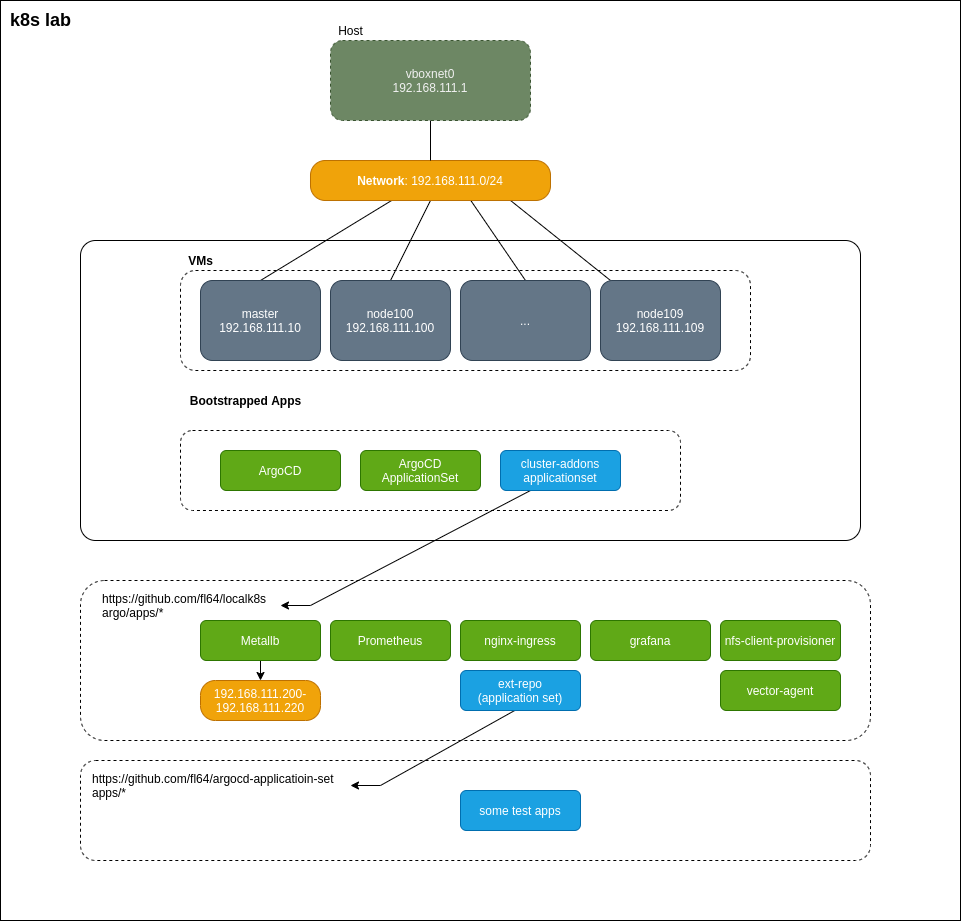

The diagram above was exported from draw.io. Its source (the exported page's mxGraphModel, read from the mxfile embedded in the PNG):
<mxGraphModel dx="2850" dy="659" grid="1" gridSize="10" guides="1" tooltips="1" connect="1" arrows="1" fold="1" page="0" pageScale="1" pageWidth="850" pageHeight="1100" background="none" math="0" shadow="0">
  <root>
    <mxCell id="0" />
    <mxCell id="1" parent="0" />
    <mxCell id="44" value="" style="rounded=0;whiteSpace=wrap;html=1;align=left;" parent="1" vertex="1">
      <mxGeometry x="-40" y="80" width="960" height="920" as="geometry" />
    </mxCell>
    <mxCell id="51" value="" style="rounded=1;whiteSpace=wrap;html=1;dashed=1;" parent="1" vertex="1">
      <mxGeometry x="40" y="840" width="790" height="100" as="geometry" />
    </mxCell>
    <mxCell id="28" value="" style="rounded=1;whiteSpace=wrap;html=1;arcSize=5;" parent="1" vertex="1">
      <mxGeometry x="40" y="320" width="780" height="300" as="geometry" />
    </mxCell>
    <mxCell id="43" value="" style="rounded=1;whiteSpace=wrap;html=1;dashed=1;" parent="1" vertex="1">
      <mxGeometry x="140" y="350" width="570" height="100" as="geometry" />
    </mxCell>
    <mxCell id="35" value="" style="rounded=1;whiteSpace=wrap;html=1;dashed=1;" parent="1" vertex="1">
      <mxGeometry x="40" y="660" width="790" height="160" as="geometry" />
    </mxCell>
    <mxCell id="30" value="" style="rounded=1;whiteSpace=wrap;html=1;dashed=1;" parent="1" vertex="1">
      <mxGeometry x="140" y="510" width="500" height="80" as="geometry" />
    </mxCell>
    <mxCell id="3" value="&lt;span style=&quot;color: rgb(240 , 240 , 240)&quot;&gt;vboxnet0&lt;/span&gt;&lt;br style=&quot;color: rgb(240 , 240 , 240)&quot;&gt;&lt;span style=&quot;color: rgb(240 , 240 , 240)&quot;&gt;192.168.111.1&lt;/span&gt;" style="shape=ext;double=0;rounded=1;whiteSpace=wrap;html=1;dashed=1;fillColor=#6d8764;strokeColor=#3A5431;fontColor=#ffffff;" parent="1" vertex="1">
      <mxGeometry x="290" y="120" width="200" height="80" as="geometry" />
    </mxCell>
    <mxCell id="tvJjY-yOOGK8GcRBC_pJ-7" style="rounded=0;orthogonalLoop=1;jettySize=auto;html=1;exitX=0.5;exitY=0;exitDx=0;exitDy=0;endArrow=none;endFill=0;entryX=0.336;entryY=1.007;entryDx=0;entryDy=0;entryPerimeter=0;" parent="1" source="tvJjY-yOOGK8GcRBC_pJ-2" target="tvJjY-yOOGK8GcRBC_pJ-5" edge="1">
      <mxGeometry relative="1" as="geometry">
        <mxPoint x="520" y="283" as="targetPoint" />
      </mxGeometry>
    </mxCell>
    <mxCell id="tvJjY-yOOGK8GcRBC_pJ-2" value="master&lt;br&gt;192.168.111.10" style="rounded=1;whiteSpace=wrap;html=1;fillColor=#647687;strokeColor=#314354;fontColor=#ffffff;" parent="1" vertex="1">
      <mxGeometry x="160" y="360" width="120" height="80" as="geometry" />
    </mxCell>
    <mxCell id="tvJjY-yOOGK8GcRBC_pJ-8" style="rounded=0;orthogonalLoop=1;jettySize=auto;html=1;exitX=0.5;exitY=0;exitDx=0;exitDy=0;entryX=0.5;entryY=1;entryDx=0;entryDy=0;endArrow=none;endFill=0;" parent="1" source="tvJjY-yOOGK8GcRBC_pJ-3" target="tvJjY-yOOGK8GcRBC_pJ-5" edge="1">
      <mxGeometry relative="1" as="geometry" />
    </mxCell>
    <mxCell id="tvJjY-yOOGK8GcRBC_pJ-3" value="node100&lt;br&gt;192.168.111.100" style="rounded=1;whiteSpace=wrap;html=1;fillColor=#647687;strokeColor=#314354;fontColor=#ffffff;" parent="1" vertex="1">
      <mxGeometry x="290" y="360" width="120" height="80" as="geometry" />
    </mxCell>
    <mxCell id="tvJjY-yOOGK8GcRBC_pJ-9" style="rounded=0;orthogonalLoop=1;jettySize=auto;html=1;exitX=0.5;exitY=0;exitDx=0;exitDy=0;endArrow=none;endFill=0;entryX=0.668;entryY=1;entryDx=0;entryDy=0;entryPerimeter=0;" parent="1" source="tvJjY-yOOGK8GcRBC_pJ-4" target="tvJjY-yOOGK8GcRBC_pJ-5" edge="1">
      <mxGeometry relative="1" as="geometry">
        <mxPoint x="580" y="280" as="targetPoint" />
      </mxGeometry>
    </mxCell>
    <mxCell id="tvJjY-yOOGK8GcRBC_pJ-4" value="..." style="rounded=1;whiteSpace=wrap;html=1;fillColor=#647687;strokeColor=#314354;fontColor=#ffffff;" parent="1" vertex="1">
      <mxGeometry x="420" y="360" width="130" height="80" as="geometry" />
    </mxCell>
    <mxCell id="19" style="rounded=0;orthogonalLoop=1;jettySize=auto;html=1;exitX=0.833;exitY=0.997;exitDx=0;exitDy=0;endArrow=none;endFill=0;exitPerimeter=0;" parent="1" source="tvJjY-yOOGK8GcRBC_pJ-5" target="18" edge="1">
      <mxGeometry relative="1" as="geometry" />
    </mxCell>
    <mxCell id="tvJjY-yOOGK8GcRBC_pJ-5" value="&lt;b&gt;Network&lt;/b&gt;: 192.168.111.0/24" style="rounded=1;whiteSpace=wrap;html=1;arcSize=37;fillColor=#f0a30a;strokeColor=#BD7000;fontColor=#ffffff;" parent="1" vertex="1">
      <mxGeometry x="270" y="240" width="240" height="40" as="geometry" />
    </mxCell>
    <mxCell id="tvJjY-yOOGK8GcRBC_pJ-10" style="rounded=0;orthogonalLoop=1;jettySize=auto;html=1;exitX=0.5;exitY=1;exitDx=0;exitDy=0;entryX=0.5;entryY=0;entryDx=0;entryDy=0;endArrow=none;endFill=0;" parent="1" source="3" target="tvJjY-yOOGK8GcRBC_pJ-5" edge="1">
      <mxGeometry relative="1" as="geometry" />
    </mxCell>
    <mxCell id="4" value="Host" style="text;html=1;align=center;verticalAlign=middle;resizable=0;points=[];autosize=1;" parent="1" vertex="1">
      <mxGeometry x="290" y="100" width="40" height="20" as="geometry" />
    </mxCell>
    <mxCell id="18" value="node109&lt;br&gt;192.168.111.109" style="rounded=1;whiteSpace=wrap;html=1;fillColor=#647687;strokeColor=#314354;fontColor=#ffffff;" parent="1" vertex="1">
      <mxGeometry x="560" y="360" width="120" height="80" as="geometry" />
    </mxCell>
    <mxCell id="25" value="&lt;font style=&quot;font-size: 18px&quot;&gt;k8s lab&lt;/font&gt;" style="text;html=1;align=center;verticalAlign=middle;resizable=0;points=[];autosize=1;fontStyle=1" parent="1" vertex="1">
      <mxGeometry x="-40" y="90" width="80" height="20" as="geometry" />
    </mxCell>
    <mxCell id="26" value="ArgoCD" style="rounded=1;whiteSpace=wrap;html=1;fillColor=#60a917;strokeColor=#2D7600;fontColor=#ffffff;" parent="1" vertex="1">
      <mxGeometry x="180" y="530" width="120" height="40" as="geometry" />
    </mxCell>
    <mxCell id="27" value="ArgoCD&lt;br&gt;ApplicationSet" style="rounded=1;whiteSpace=wrap;html=1;fillColor=#60a917;strokeColor=#2D7600;fontColor=#ffffff;" parent="1" vertex="1">
      <mxGeometry x="320" y="530" width="120" height="40" as="geometry" />
    </mxCell>
    <mxCell id="29" value="VMs" style="text;html=1;align=center;verticalAlign=middle;resizable=0;points=[];autosize=1;fontStyle=1" parent="1" vertex="1">
      <mxGeometry x="140" y="330" width="40" height="20" as="geometry" />
    </mxCell>
    <mxCell id="31" value="Bootstrapped Apps" style="text;html=1;align=center;verticalAlign=middle;resizable=0;points=[];autosize=1;fontStyle=1" parent="1" vertex="1">
      <mxGeometry x="140" y="470" width="130" height="20" as="geometry" />
    </mxCell>
    <mxCell id="42" style="edgeStyle=orthogonalEdgeStyle;rounded=0;orthogonalLoop=1;jettySize=auto;html=1;exitX=0.5;exitY=1;exitDx=0;exitDy=0;entryX=0.5;entryY=0;entryDx=0;entryDy=0;" parent="1" source="32" target="41" edge="1">
      <mxGeometry relative="1" as="geometry" />
    </mxCell>
    <mxCell id="32" value="Metallb" style="rounded=1;whiteSpace=wrap;html=1;fillColor=#60a917;strokeColor=#2D7600;fontColor=#ffffff;" parent="1" vertex="1">
      <mxGeometry x="160" y="700" width="120" height="40" as="geometry" />
    </mxCell>
    <mxCell id="33" value="Prometheus" style="rounded=1;whiteSpace=wrap;html=1;fillColor=#60a917;strokeColor=#2D7600;fontColor=#ffffff;" parent="1" vertex="1">
      <mxGeometry x="290" y="700" width="120" height="40" as="geometry" />
    </mxCell>
    <mxCell id="36" value="https://github.com/fl64/localk8s&#10;argo/apps/*" style="text;align=left;verticalAlign=middle;resizable=0;points=[];autosize=1;" parent="1" vertex="1">
      <mxGeometry x="60" y="670" width="180" height="30" as="geometry" />
    </mxCell>
    <mxCell id="38" value="nginx-ingress" style="rounded=1;whiteSpace=wrap;html=1;fillColor=#60a917;strokeColor=#2D7600;fontColor=#ffffff;" parent="1" vertex="1">
      <mxGeometry x="420" y="700" width="120" height="40" as="geometry" />
    </mxCell>
    <mxCell id="39" value="grafana" style="rounded=1;whiteSpace=wrap;html=1;fillColor=#60a917;strokeColor=#2D7600;fontColor=#ffffff;" parent="1" vertex="1">
      <mxGeometry x="550" y="700" width="120" height="40" as="geometry" />
    </mxCell>
    <mxCell id="40" value="nfs-client-provisioner" style="rounded=1;whiteSpace=wrap;html=1;fillColor=#60a917;strokeColor=#2D7600;fontColor=#ffffff;" parent="1" vertex="1">
      <mxGeometry x="680" y="700" width="120" height="40" as="geometry" />
    </mxCell>
    <mxCell id="41" value="192.168.111.200-&lt;br&gt;192.168.111.220" style="rounded=1;whiteSpace=wrap;html=1;arcSize=37;fillColor=#f0a30a;strokeColor=#BD7000;fontColor=#ffffff;" parent="1" vertex="1">
      <mxGeometry x="160" y="760" width="120" height="40" as="geometry" />
    </mxCell>
    <mxCell id="48" style="edgeStyle=entityRelationEdgeStyle;rounded=0;orthogonalLoop=1;jettySize=auto;html=1;exitX=1;exitY=0.5;exitDx=0;exitDy=0;" parent="1" source="45" target="46" edge="1">
      <mxGeometry relative="1" as="geometry" />
    </mxCell>
    <mxCell id="45" value="ext-repo&lt;br&gt;(application set)" style="rounded=1;whiteSpace=wrap;html=1;fillColor=#1ba1e2;strokeColor=#006EAF;fontColor=#ffffff;" parent="1" vertex="1">
      <mxGeometry x="420" y="750" width="120" height="40" as="geometry" />
    </mxCell>
    <mxCell id="46" value="https://github.com/fl64/argocd-applicatioin-set&#10;apps/*" style="text;align=left;verticalAlign=middle;resizable=0;points=[];autosize=1;" parent="1" vertex="1">
      <mxGeometry x="50" y="850" width="260" height="30" as="geometry" />
    </mxCell>
    <mxCell id="50" style="edgeStyle=entityRelationEdgeStyle;rounded=0;orthogonalLoop=1;jettySize=auto;html=1;exitX=0.5;exitY=1;exitDx=0;exitDy=0;" parent="1" source="49" target="36" edge="1">
      <mxGeometry relative="1" as="geometry" />
    </mxCell>
    <mxCell id="49" value="cluster-addons&lt;br&gt;applicationset" style="rounded=1;whiteSpace=wrap;html=1;fillColor=#1ba1e2;strokeColor=#006EAF;fontColor=#ffffff;" parent="1" vertex="1">
      <mxGeometry x="460" y="530" width="120" height="40" as="geometry" />
    </mxCell>
    <mxCell id="52" value="some test apps" style="rounded=1;whiteSpace=wrap;html=1;fillColor=#1ba1e2;strokeColor=#006EAF;fontColor=#ffffff;" parent="1" vertex="1">
      <mxGeometry x="420" y="870" width="120" height="40" as="geometry" />
    </mxCell>
    <mxCell id="53" value="vector-agent" style="rounded=1;whiteSpace=wrap;html=1;fillColor=#60a917;strokeColor=#2D7600;fontColor=#ffffff;" parent="1" vertex="1">
      <mxGeometry x="680" y="750" width="120" height="40" as="geometry" />
    </mxCell>
  </root>
</mxGraphModel>